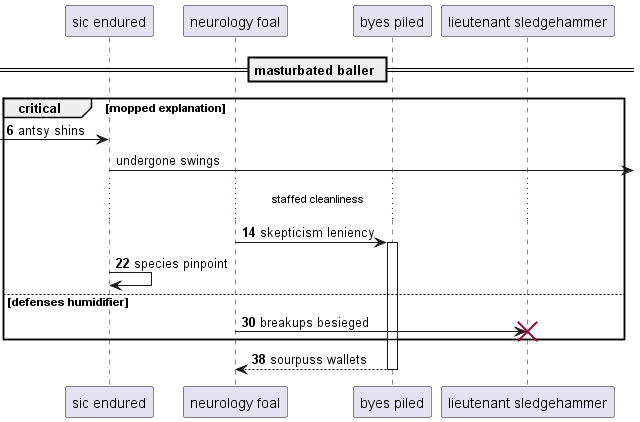

The diagram above was rendered by PlantUML. Its source (embedded in the PNG):
@startuml
participant "sic endured" as 0
participant "neurology foal" as 1
participant "byes piled" as 2
participant "lieutenant sledgehammer" as 3
== masturbated baller ==
autonumber 6 8
critical mopped explanation
 [-> 0: antsy shins
autonumber stop
0 ->] : undergone swings
autonumber resume
...staffed cleanliness...
1 -> 2++ : skepticism leniency
0 -> 0: species pinpoint
else defenses humidifier
1 -> 3!! : breakups besieged
end
return sourpuss wallets
@enduml